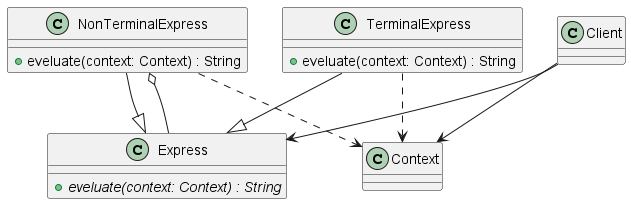

The diagram above was rendered by PlantUML. Its source (embedded in the PNG):
@startuml

' skinparam classAttributeIconSize 0
' skinparam linetype ortho
' skinparam defaultTextAlignment center
' skinparam dpi 150
' up to down direction

class Context {

}

class Express {
    {abstract} + eveluate(context: Context) : String 
}

class NonTerminalExpress {
     +eveluate(context: Context) : String 
}

class TerminalExpress {
     + eveluate(context: Context) : String 
}

class Client {

}

NonTerminalExpress --|> Express
TerminalExpress --right|> Express

Client --> Context
Client --> Express
NonTerminalExpress o-- Express

NonTerminalExpress ..> Context
TerminalExpress ..> Context




@enduml